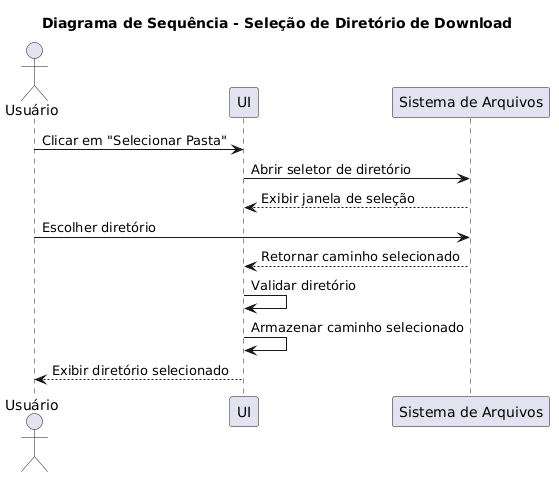

The diagram above was rendered by PlantUML. Its source (embedded in the PNG):
@startuml
title Diagrama de Sequência - Seleção de Diretório de Download

actor Usuário
participant UI
participant "Sistema de Arquivos" as FS

Usuário -> UI : Clicar em "Selecionar Pasta"
UI -> FS : Abrir seletor de diretório

FS --> UI : Exibir janela de seleção

Usuário -> FS : Escolher diretório
FS --> UI : Retornar caminho selecionado

UI -> UI : Validar diretório
UI -> UI : Armazenar caminho selecionado

UI --> Usuário : Exibir diretório selecionado
@enduml